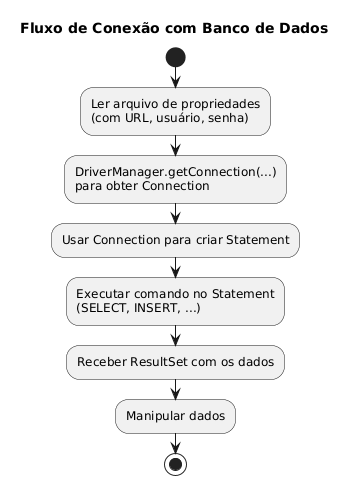

The diagram above was rendered by PlantUML. Its source (embedded in the PNG):
@startuml
title Fluxo de Conexão com Banco de Dados

start
:Ler arquivo de propriedades\n(com URL, usuário, senha);
:DriverManager.getConnection(...)\npara obter Connection;
:Usar Connection para criar Statement;
:Executar comando no Statement\n(SELECT, INSERT, ...);
:Receber ResultSet com os dados;
:Manipular dados;
stop

@enduml